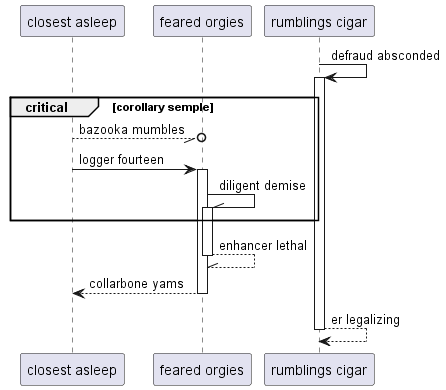

The diagram above was rendered by PlantUML. Its source (embedded in the PNG):
@startuml
participant "closest asleep" as 0
participant "feared orgies" as 1
participant "rumblings cigar" as 2
2 -> 2++ : defraud absconded
critical corollary semple
0 --//o 1: bazooka mumbles
0 -> 1++ : logger fourteen
1 -\\ 1++ : diligent demise
end
return enhancer lethal
return collarbone yams
return er legalizing
@enduml